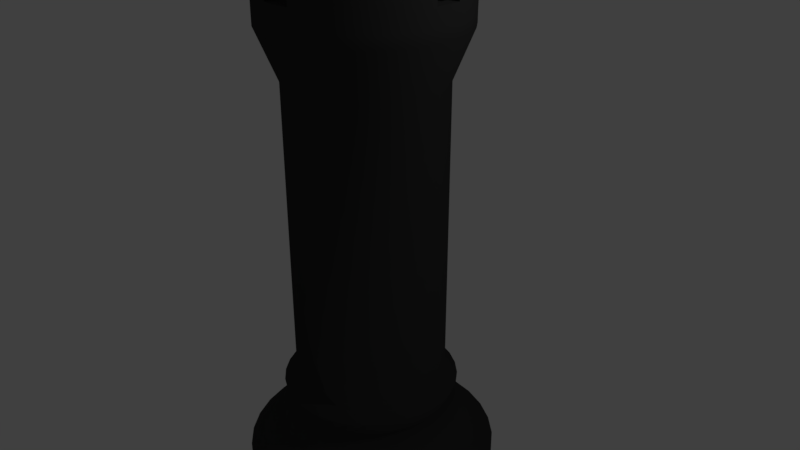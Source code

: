 # Source: black_rook.blend  (saved by Blender 2.79.0; exported with 4.5.12 LTS)
import bpy
from mathutils import Matrix  # noqa: F401  (used for matrix-valued properties, if any)

bpy.ops.wm.read_factory_settings(use_empty=True)
scene = bpy.context.scene
scene.name = 'Scene'

# ---- collections
col_collection_1 = bpy.data.collections.new('Collection 1'); scene.collection.children.link(col_collection_1)

# ---- materials (node trees are filled in below, after node groups)
mat_material = bpy.data.materials.new('Material')
mat_material.alpha_threshold = 0.0
mat_material.use_transparent_shadow = False
mat_material.diffuse_color = (0.04, 0.04, 0.04, 1.0)
mat_material.roughness = 0.5
mat_material.specular_intensity = 1.0

# ---- material node trees

# ---- world
world_world = bpy.data.worlds.new('World'); scene.world = world_world
world_world.color = (0.05088, 0.05088, 0.05088)
world_world.use_sun_shadow = False
world_world.sun_shadow_jitter_overblur = 0.0
world_world.cycles.sampling_method = 'MANUAL'

# ---- cameras
cam_camera = bpy.data.cameras.new('Camera')
cam_camera.clip_end = 100.0
cam_camera.lens = 35.0
cam_camera.sensor_width = 32.0
cam_camera.sensor_height = 18.0
cam_camera.ortho_scale = 7.314
cam_camera.dof.focus_distance = 0.0
cam_camera.dof.aperture_fstop = 128.0

# ---- lights
light_lamp = bpy.data.lights.new('Lamp', 'POINT')
light_lamp.transmission_factor = 0.0
light_lamp.cutoff_distance = 30.0
light_lamp.energy = 100.0
light_lamp.shadow_buffer_clip_start = 1.001
light_lamp.shadow_soft_size = 0.1
light_lamp.shadow_maximum_resolution = 0.006
light_lamp.use_absolute_resolution = True

# ---- meshes
me_cylinder = bpy.data.meshes.new('Cylinder')
me_cylinder.from_pydata([(0.01774, 0.6506, 34.89), (0.1396, 0.6386, 34.89), (0.2569, 0.603, 34.89), (0.3649, 0.5453, 34.89), (0.4596, 0.4676, 34.89), (0.5373, 0.3729, 34.89), (0.595, 0.2649, 34.89), (0.6306, 0.1477, 34.89), (0.6426, 0.02578, 34.89), (0.6306, -0.09611, 34.89), (0.595, -0.2133, 34.89), (0.5373, -0.3213, 34.89), (0.4596, -0.416, 34.89), (0.3649, -0.4937, 34.89), (0.2569, -0.5515, 34.89), (0.1396, -0.587, 34.89), (0.01774, -0.599, 34.89), (-0.1042, -0.587, 34.89), (-0.2214, -0.5515, 34.89), (-0.3294, -0.4937, 34.89), (-0.4241, -0.416, 34.89), (-0.5018, -0.3213, 34.89), (-0.5596, -0.2133, 34.89), (-0.5951, -0.09611, 34.89), (-0.6071, 0.02578, 34.89), (-0.5951, 0.1477, 34.89), (-0.5596, 0.2649, 34.89), (-0.5018, 0.3729, 34.89), (-0.4241, 0.4676, 34.89), (-0.3294, 0.5453, 34.89), (-0.2214, 0.603, 34.89), (-0.1042, 0.6386, 34.89), (0.0, 1.0, -1.0), (0.0, 1.0, 1.0), (0.1951, 0.9808, -1.0), (0.1951, 0.9808, 1.0), (0.3827, 0.9239, -1.0), (0.3827, 0.9239, 1.0), (0.5556, 0.8315, -1.0), (0.5556, 0.8315, 1.0), (0.7071, 0.7071, -1.0), (0.7071, 0.7071, 1.0), (0.8315, 0.5556, -1.0), (0.8315, 0.5556, 1.0), (0.9239, 0.3827, -1.0), (0.9239, 0.3827, 1.0), (0.9808, 0.1951, -1.0), (0.9808, 0.1951, 1.0), (1.0, 7.55e-08, -1.0), (1.0, 7.55e-08, 1.0), (0.9808, -0.1951, -1.0), (0.9808, -0.1951, 1.0), (0.9239, -0.3827, -1.0), (0.9239, -0.3827, 1.0), (0.8315, -0.5556, -1.0), (0.8315, -0.5556, 1.0), (0.7071, -0.7071, -1.0), (0.7071, -0.7071, 1.0), (0.5556, -0.8315, -1.0), (0.5556, -0.8315, 1.0), (0.3827, -0.9239, -1.0), (0.3827, -0.9239, 1.0), (0.1951, -0.9808, -1.0), (0.1951, -0.9808, 1.0), (-3.258e-07, -1.0, -1.0), (-3.258e-07, -1.0, 1.0), (-0.1951, -0.9808, -1.0), (-0.1951, -0.9808, 1.0), (-0.3827, -0.9239, -1.0), (-0.3827, -0.9239, 1.0), (-0.5556, -0.8315, -1.0), (-0.5556, -0.8315, 1.0), (-0.7071, -0.7071, -1.0), (-0.7071, -0.7071, 1.0), (-0.8315, -0.5556, -1.0), (-0.8315, -0.5556, 1.0), (-0.9239, -0.3827, -1.0), (-0.9239, -0.3827, 1.0), (-0.9808, -0.1951, -1.0), (-0.9808, -0.1951, 1.0), (-1.0, 9.656e-07, -1.0), (-1.0, 9.656e-07, 1.0), (-0.9808, 0.1951, -1.0), (-0.9808, 0.1951, 1.0), (-0.9239, 0.3827, -1.0), (-0.9239, 0.3827, 1.0), (-0.8315, 0.5556, -1.0), (-0.8315, 0.5556, 1.0), (-0.7071, 0.7071, -1.0), (-0.7071, 0.7071, 1.0), (-0.5556, 0.8315, -1.0), (-0.5556, 0.8315, 1.0), (-0.3827, 0.9239, -1.0), (-0.3827, 0.9239, 1.0), (-0.1951, 0.9808, -1.0), (-0.1951, 0.9808, 1.0), (0.184, 0.9249, 2.268), (6.252e-09, 0.943, 2.268), (0.3609, 0.8712, 2.268), (0.5239, 0.7841, 2.268), (0.6668, 0.6668, 2.268), (0.7841, 0.5239, 2.268), (0.8712, 0.3609, 2.268), (0.9249, 0.184, 2.268), (0.943, 8.743e-08, 2.268), (0.9249, -0.184, 2.268), (0.8712, -0.3609, 2.268), (0.7841, -0.5239, 2.268), (0.6668, -0.6668, 2.268), (0.5239, -0.7841, 2.268), (0.3609, -0.8712, 2.268), (0.184, -0.9249, 2.268), (-3.01e-07, -0.943, 2.268), (-0.184, -0.9249, 2.268), (-0.3609, -0.8712, 2.268), (-0.5239, -0.7841, 2.268), (-0.6668, -0.6668, 2.268), (-0.7841, -0.5239, 2.268), (-0.8712, -0.3609, 2.268), (-0.9249, -0.184, 2.268), (-0.943, 9.268e-07, 2.268), (-0.9249, 0.184, 2.268), (-0.8712, 0.3609, 2.268), (-0.7841, 0.5239, 2.268), (-0.6668, 0.6668, 2.268), (-0.5239, 0.7841, 2.268), (-0.3609, 0.8712, 2.268), (-0.184, 0.9249, 2.268), (0.1899, 0.9549, 4.17), (5.139e-09, 0.9736, 4.17), (0.3726, 0.8995, 4.17), (0.5409, 0.8095, 4.17), (0.6884, 0.6884, 4.17), (0.8095, 0.5409, 4.17), (0.8995, 0.3726, 4.17), (0.9549, 0.1899, 4.17), (0.9736, 8.03e-08, 4.17), (0.9549, -0.1899, 4.17), (0.8995, -0.3726, 4.17), (0.8095, -0.5409, 4.17), (0.6884, -0.6884, 4.17), (0.5409, -0.8095, 4.17), (0.3726, -0.8995, 4.17), (0.1899, -0.9549, 4.17), (-3.121e-07, -0.9736, 4.17), (-0.1899, -0.9549, 4.17), (-0.3726, -0.8995, 4.17), (-0.5409, -0.8095, 4.17), (-0.6884, -0.6884, 4.17), (-0.8095, -0.5409, 4.17), (-0.8995, -0.3726, 4.17), (-0.9549, -0.1899, 4.17), (-0.9736, 9.469e-07, 4.17), (-0.9549, 0.1899, 4.17), (-0.8995, 0.3726, 4.17), (-0.8095, 0.5409, 4.17), (-0.6884, 0.6884, 4.17), (-0.5409, 0.8095, 4.17), (-0.3726, 0.8995, 4.17), (-0.1899, 0.9549, 4.17), (0.1899, 0.9549, 5.619), (4.201e-09, 0.9736, 5.619), (0.3726, 0.8995, 5.619), (0.5409, 0.8095, 5.619), (0.6884, 0.6884, 5.619), (0.8095, 0.5409, 5.619), (0.8995, 0.3726, 5.619), (0.9549, 0.1899, 5.619), (0.9736, 8.03e-08, 5.619), (0.9549, -0.1899, 5.619), (0.8995, -0.3726, 5.619), (0.8095, -0.5409, 5.619), (0.6884, -0.6884, 5.619), (0.5409, -0.8095, 5.619), (0.3726, -0.8995, 5.619), (0.1899, -0.9549, 5.619), (-3.13e-07, -0.9736, 5.619), (-0.1899, -0.9549, 5.619), (-0.3726, -0.8995, 5.619), (-0.5409, -0.8095, 5.619), (-0.6884, -0.6884, 5.619), (-0.8095, -0.5409, 5.619), (-0.8995, -0.3726, 5.619), (-0.9549, -0.1899, 5.619), (-0.9736, 9.469e-07, 5.619), (-0.9549, 0.1899, 5.619), (-0.8995, 0.3726, 5.619), (-0.8095, 0.5409, 5.619), (-0.6884, 0.6884, 5.619), (-0.5409, 0.8095, 5.619), (-0.3726, 0.8995, 5.619), (-0.1899, 0.9549, 5.619), (0.1421, 0.7144, 7.793), (2.516e-08, 0.7284, 7.793), (0.2787, 0.6729, 7.793), (0.4047, 0.6056, 7.793), (0.515, 0.515, 7.793), (0.6056, 0.4047, 7.793), (0.6729, 0.2787, 7.793), (0.7144, 0.1421, 7.793), (0.7284, 1.408e-07, 7.793), (0.7144, -0.1421, 7.793), (0.6729, -0.2787, 7.793), (0.6056, -0.4047, 7.793), (0.515, -0.515, 7.793), (0.4047, -0.6056, 7.793), (0.2787, -0.6729, 7.793), (0.1421, -0.7144, 7.793), (-2.122e-07, -0.7284, 7.793), (-0.1421, -0.7144, 7.793), (-0.2787, -0.6729, 7.793), (-0.4047, -0.6056, 7.793), (-0.515, -0.515, 7.793), (-0.6056, -0.4047, 7.793), (-0.6729, -0.2787, 7.793), (-0.7144, -0.1421, 7.793), (-0.7284, 7.891e-07, 7.793), (-0.7144, 0.1421, 7.793), (-0.6729, 0.2787, 7.793), (-0.6056, 0.4047, 7.793), (-0.515, 0.515, 7.793), (-0.4047, 0.6056, 7.793), (-0.2787, 0.6729, 7.793), (-0.1421, 0.7144, 7.793), (0.123, 0.6185, 9.604), (3.869e-08, 0.6306, 9.604), (0.2413, 0.5826, 9.604), (0.3503, 0.5243, 9.604), (0.4459, 0.4459, 9.604), (0.5243, 0.3503, 9.604), (0.5826, 0.2413, 9.604), (0.6185, 0.123, 9.604), (0.6306, 1.624e-07, 9.604), (0.6185, -0.123, 9.604), (0.5826, -0.2413, 9.604), (0.5243, -0.3503, 9.604), (0.4459, -0.4459, 9.604), (0.3503, -0.5243, 9.604), (0.2413, -0.5826, 9.604), (0.123, -0.6185, 9.604), (-1.668e-07, -0.6306, 9.604), (-0.123, -0.6185, 9.604), (-0.2413, -0.5826, 9.604), (-0.3503, -0.5243, 9.604), (-0.4459, -0.4459, 9.604), (-0.5243, -0.3503, 9.604), (-0.5826, -0.2413, 9.604), (-0.6185, -0.123, 9.604), (-0.6306, 7.237e-07, 9.604), (-0.6185, 0.123, 9.604), (-0.5826, 0.2413, 9.604), (-0.5243, 0.3503, 9.604), (-0.4459, 0.4459, 9.604), (-0.3503, 0.5243, 9.604), (-0.2413, 0.5826, 9.604), (-0.123, 0.6185, 9.604), (0.1314, 0.6607, 10.51), (2.95e-08, 0.6736, 10.51), (0.2578, 0.6223, 10.51), (0.3742, 0.5601, 10.51), (0.4763, 0.4763, 10.51), (0.5601, 0.3742, 10.51), (0.6223, 0.2578, 10.51), (0.6607, 0.1314, 10.51), (0.6736, 1.513e-07, 10.51), (0.6607, -0.1314, 10.51), (0.6223, -0.2578, 10.51), (0.5601, -0.3742, 10.51), (0.4763, -0.4763, 10.51), (0.3742, -0.5601, 10.51), (0.2578, -0.6223, 10.51), (0.1314, -0.6607, 10.51), (-1.9e-07, -0.6736, 10.51), (-0.1314, -0.6607, 10.51), (-0.2578, -0.6223, 10.51), (-0.3742, -0.5601, 10.51), (-0.4763, -0.4763, 10.51), (-0.5601, -0.3742, 10.51), (-0.6223, -0.2578, 10.51), (-0.6607, -0.1314, 10.51), (-0.6736, 7.509e-07, 10.51), (-0.6607, 0.1314, 10.51), (-0.6223, 0.2578, 10.51), (-0.5601, 0.3742, 10.51), (-0.4763, 0.4763, 10.51), (-0.3742, 0.5601, 10.51), (-0.2578, 0.6223, 10.51), (-0.1314, 0.6607, 10.51), (0.1123, 0.5648, 11.05), (3.942e-08, 0.5758, 11.05), (0.2204, 0.532, 11.05), (0.3199, 0.4788, 11.05), (0.4072, 0.4072, 11.05), (0.4788, 0.3199, 11.05), (0.532, 0.2204, 11.05), (0.5648, 0.1123, 11.05), (0.5758, 1.748e-07, 11.05), (0.5648, -0.1123, 11.05), (0.532, -0.2204, 11.05), (0.4788, -0.3199, 11.05), (0.4072, -0.4072, 11.05), (0.3199, -0.4788, 11.05), (0.2204, -0.532, 11.05), (0.1123, -0.5648, 11.05), (-1.482e-07, -0.5758, 11.05), (-0.1123, -0.5648, 11.05), (-0.2204, -0.532, 11.05), (-0.3199, -0.4788, 11.05), (-0.4072, -0.4072, 11.05), (-0.4788, -0.3199, 11.05), (-0.532, -0.2204, 11.05), (-0.5648, -0.1123, 11.05), (-0.5758, 6.874e-07, 11.05), (-0.5648, 0.1123, 11.05), (-0.532, 0.2204, 11.05), (-0.4788, 0.3199, 11.05), (-0.4072, 0.4072, 11.05), (-0.3199, 0.4788, 11.05), (-0.2204, 0.532, 11.05), (-0.1123, 0.5648, 11.05), (0.1123, 0.5648, 30.07), (1.38e-07, 0.5758, 30.07), (0.2204, 0.532, 30.07), (0.3199, 0.4788, 30.07), (0.4072, 0.4072, 30.07), (0.4788, 0.3199, 30.07), (0.532, 0.2204, 30.07), (0.5648, 0.1123, 30.07), (0.5758, 1.748e-07, 30.07), (0.5648, -0.1123, 30.07), (0.532, -0.2204, 30.07), (0.4788, -0.3199, 30.07), (0.4072, -0.4072, 30.07), (0.3199, -0.4788, 30.07), (0.2204, -0.532, 30.07), (0.1123, -0.5648, 30.07), (-4.964e-08, -0.5758, 30.07), (-0.1123, -0.5648, 30.07), (-0.2204, -0.532, 30.07), (-0.3199, -0.4788, 30.07), (-0.4072, -0.4072, 30.07), (-0.4788, -0.3199, 30.07), (-0.532, -0.2204, 30.07), (-0.5648, -0.1123, 30.07), (-0.5758, 6.874e-07, 30.07), (-0.5648, 0.1123, 30.07), (-0.532, 0.2204, 30.07), (-0.4788, 0.3199, 30.07), (-0.4072, 0.4072, 30.07), (-0.3199, 0.4788, 30.07), (-0.2204, 0.532, 30.07), (-0.1123, 0.5648, 30.07), (0.1419, 0.7134, 33.15), (1.721e-07, 0.7273, 33.15), (0.2783, 0.672, 33.15), (0.4041, 0.6048, 33.15), (0.5143, 0.5143, 33.15), (0.6048, 0.4041, 33.15), (0.672, 0.2783, 33.15), (0.7134, 0.1419, 33.15), (0.7273, 1.35e-07, 33.15), (0.7134, -0.1419, 33.15), (0.672, -0.2783, 33.15), (0.6048, -0.4041, 33.15), (0.5143, -0.5143, 33.15), (0.4041, -0.6048, 33.15), (0.2783, -0.672, 33.15), (0.1419, -0.7134, 33.15), (-6.489e-08, -0.7273, 33.15), (-0.1419, -0.7134, 33.15), (-0.2783, -0.672, 33.15), (-0.4041, -0.6048, 33.15), (-0.5143, -0.5143, 33.15), (-0.6048, -0.4041, 33.15), (-0.672, -0.2783, 33.15), (-0.7134, -0.1419, 33.15), (-0.7273, 7.824e-07, 33.15), (-0.7134, 0.1419, 33.15), (-0.672, 0.2783, 33.15), (-0.6048, 0.4041, 33.15), (-0.5143, 0.5143, 33.15), (-0.4041, 0.6048, 33.15), (-0.2783, 0.672, 33.15), (-0.1419, 0.7134, 33.15), (0.1419, 0.7134, 33.88), (1.741e-07, 0.7273, 33.88), (0.2783, 0.672, 33.88), (0.4041, 0.6048, 33.88), (0.5143, 0.5143, 33.88), (0.6048, 0.4041, 33.88), (0.672, 0.2783, 33.88), (0.7134, 0.1419, 33.88), (0.7273, 1.35e-07, 33.88), (0.7134, -0.1419, 33.88), (0.672, -0.2783, 33.88), (0.6048, -0.4041, 33.88), (0.5143, -0.5143, 33.88), (0.4041, -0.6048, 33.88), (0.2783, -0.672, 33.88), (0.1419, -0.7134, 33.88), (-6.287e-08, -0.7273, 33.88), (-0.1419, -0.7134, 33.88), (-0.2783, -0.672, 33.88), (-0.4041, -0.6048, 33.88), (-0.5143, -0.5143, 33.88), (-0.6048, -0.4041, 33.88), (-0.672, -0.2783, 33.88), (-0.7134, -0.1419, 33.88), (-0.7273, 7.824e-07, 33.88), (-0.7134, 0.1419, 33.88), (-0.672, 0.2783, 33.88), (-0.6048, 0.4041, 33.88), (-0.5143, 0.5143, 33.88), (-0.4041, 0.6048, 33.88), (-0.2783, 0.672, 33.88), (-0.1419, 0.7134, 33.88), (0.1436, 0.7219, 38.12), (0.2817, 0.68, 38.12), (0.4089, 0.612, 38.12), (0.5204, 0.5204, 38.12), (0.612, 0.4089, 38.12), (0.68, 0.2817, 38.12), (0.7219, 0.1436, 38.12), (0.7219, -0.1436, 38.12), (0.68, -0.2817, 38.12), (0.612, -0.4089, 38.12), (0.5204, -0.5204, 38.12), (0.4089, -0.612, 38.12), (0.2817, -0.68, 38.12), (0.1436, -0.7219, 38.12), (-0.1436, -0.7219, 38.12), (-0.2817, -0.68, 38.12), (-0.4089, -0.5809, 38.12), (-0.5204, -0.4894, 38.12), (-0.612, -0.4089, 38.12), (-0.68, -0.2817, 38.12), (-0.7219, -0.1436, 38.12), (-0.7219, 0.1436, 38.12), (-0.68, 0.2817, 38.12), (-0.612, 0.4089, 38.12), (-0.5204, 0.5204, 38.12), (-0.4089, 0.612, 38.12), (-0.2817, 0.68, 38.12), (-0.1436, 0.7219, 38.12), (-0.7288, -0.07349, 38.12), (0.7224, -0.07349, 34.99), (0.7288, -0.07349, 38.12), (-0.7224, -0.07349, 34.99), (0.7296, 1.345e-07, 34.99), (-0.7296, 7.839e-07, 34.99), (-0.7179, 0.1187, 34.99), (0.7179, 0.1187, 34.99), (0.7243, 0.1187, 38.12), (-0.7243, 0.1187, 38.12), (0.1408, 0.7158, 34.99), (0.1408, -0.7158, 34.99), (-6.939e-08, -0.7296, 34.99), (1.683e-07, 0.7296, 34.99), (-0.07613, -0.7221, 34.99), (-0.07613, 0.7221, 34.99), (-0.07613, -0.7285, 38.12), (-0.07613, 0.7285, 38.12), (0.1408, -0.7222, 38.12), (0.1408, 0.7222, 38.12), (0.5373, -0.3213, 38.12), (0.01774, 0.6506, 34.99), (-0.1042, 0.6386, 38.12), (-0.07613, 0.6414, 38.12), (-0.07613, 0.6414, 34.99), (-0.2214, 0.603, 38.12), (-0.5596, -0.2133, 38.12), (-0.5018, -0.3213, 38.12), (-0.5951, -0.09611, 38.12), (-0.4241, -0.416, 38.12), (-0.5973, -0.07349, 38.12), (-0.5973, -0.07349, 34.99), (-0.1042, -0.587, 38.12), (-0.07613, -0.5898, 38.12), (-0.07613, -0.5898, 34.99), (0.01774, -0.599, 34.99), (-0.2214, -0.5515, 38.12), (0.6335, 0.1187, 38.12), (0.6306, 0.1477, 38.12), (0.6335, 0.1187, 34.99), (0.3649, 0.5453, 38.12), (0.6426, 0.02578, 34.99), (0.595, 0.2649, 38.12), (0.1396, -0.587, 34.99), (-0.4241, 0.4676, 38.12), (-0.3294, 0.5453, 38.12), (-0.5018, 0.3729, 38.12), (0.6306, -0.09611, 38.12), (0.6328, -0.07349, 38.12), (0.3649, -0.4937, 38.12), (0.4596, -0.416, 38.12), (0.595, -0.2133, 38.12), (0.6328, -0.07349, 34.99), (-0.6071, 0.02578, 34.99), (-0.3294, -0.4937, 38.12), (-0.5951, 0.1477, 38.12), (-0.598, 0.1187, 38.12), (-0.598, 0.1187, 34.99), (0.4596, 0.4676, 38.12), (0.2569, -0.5515, 38.12), (0.5373, 0.3729, 38.12), (0.1408, -0.5867, 38.12), (0.1408, -0.5867, 34.99), (-0.5596, 0.2649, 38.12), (0.2569, 0.603, 38.12), (0.1408, 0.6383, 38.12), (0.1408, 0.6383, 34.99), (0.1396, 0.6386, 34.99)], [], [(0, 1, 511, 465), (1, 2, 508, 509, 510, 511), (2, 3, 484, 508), (3, 4, 502, 484), (4, 5, 504, 502), (5, 6, 486, 504), (6, 7, 482, 486), (7, 8, 485, 483, 481, 482), (8, 9, 491, 492, 496, 485), (9, 10, 495, 491), (10, 11, 464, 495), (11, 12, 494, 464), (12, 13, 493, 494), (13, 14, 503, 493), (14, 15, 487, 506, 505, 503), (15, 16, 479, 487), (16, 17, 476, 477, 478, 479), (17, 18, 480, 476), (18, 19, 498, 480), (19, 20, 473, 498), (20, 21, 471, 473), (21, 22, 470, 471), (22, 23, 472, 470), (23, 24, 497, 475, 474, 472), (24, 25, 499, 500, 501, 497), (25, 26, 507, 499), (26, 27, 490, 507), (27, 28, 488, 490), (28, 29, 489, 488), (29, 30, 469, 489), (30, 31, 466, 469), (31, 0, 465, 468, 467, 466), (0, 31, 30, 29, 28, 27, 26, 25, 24, 23, 22, 21, 20, 19, 18, 17, 16, 15, 14, 13, 12, 11, 10, 9, 8, 7, 6, 5, 4, 3, 2, 1), (32, 33, 35, 34), (34, 35, 37, 36), (36, 37, 39, 38), (38, 39, 41, 40), (40, 41, 43, 42), (42, 43, 45, 44), (44, 45, 47, 46), (46, 47, 49, 48), (48, 49, 51, 50), (50, 51, 53, 52), (52, 53, 55, 54), (54, 55, 57, 56), (56, 57, 59, 58), (58, 59, 61, 60), (60, 61, 63, 62), (62, 63, 65, 64), (64, 65, 67, 66), (66, 67, 69, 68), (68, 69, 71, 70), (70, 71, 73, 72), (72, 73, 75, 74), (74, 75, 77, 76), (76, 77, 79, 78), (78, 79, 81, 80), (80, 81, 83, 82), (82, 83, 85, 84), (84, 85, 87, 86), (86, 87, 89, 88), (88, 89, 91, 90), (90, 91, 93, 92), (43, 41, 100, 101), (92, 93, 95, 94), (94, 95, 33, 32), (32, 34, 36, 38, 40, 42, 44, 46, 48, 50, 52, 54, 56, 58, 60, 62, 64, 66, 68, 70, 72, 74, 76, 78, 80, 82, 84, 86, 88, 90, 92, 94), (109, 108, 140, 141), (61, 59, 109, 110), (35, 33, 97, 96), (79, 77, 118, 119), (33, 95, 127, 97), (53, 51, 105, 106), (71, 69, 114, 115), (89, 87, 123, 124), (45, 43, 101, 102), (63, 61, 110, 111), (81, 79, 119, 120), (37, 35, 96, 98), (55, 53, 106, 107), (73, 71, 115, 116), (91, 89, 124, 125), (47, 45, 102, 103), (65, 63, 111, 112), (83, 81, 120, 121), (39, 37, 98, 99), (57, 55, 107, 108), (75, 73, 116, 117), (93, 91, 125, 126), (49, 47, 103, 104), (67, 65, 112, 113), (85, 83, 121, 122), (41, 39, 99, 100), (59, 57, 108, 109), (77, 75, 117, 118), (95, 93, 126, 127), (51, 49, 104, 105), (69, 67, 113, 114), (87, 85, 122, 123), (144, 143, 175, 176), (123, 122, 154, 155), (110, 109, 141, 142), (96, 97, 129, 128), (124, 123, 155, 156), (111, 110, 142, 143), (98, 96, 128, 130), (125, 124, 156, 157), (112, 111, 143, 144), (99, 98, 130, 131), (126, 125, 157, 158), (113, 112, 144, 145), (100, 99, 131, 132), (127, 126, 158, 159), (114, 113, 145, 146), (101, 100, 132, 133), (97, 127, 159, 129), (115, 114, 146, 147), (102, 101, 133, 134), (116, 115, 147, 148), (103, 102, 134, 135), (117, 116, 148, 149), (104, 103, 135, 136), (118, 117, 149, 150), (105, 104, 136, 137), (119, 118, 150, 151), (106, 105, 137, 138), (120, 119, 151, 152), (107, 106, 138, 139), (121, 120, 152, 153), (108, 107, 139, 140), (122, 121, 153, 154), (179, 178, 210, 211), (131, 130, 162, 163), (158, 157, 189, 190), (145, 144, 176, 177), (132, 131, 163, 164), (159, 158, 190, 191), (146, 145, 177, 178), (133, 132, 164, 165), (129, 159, 191, 161), (147, 146, 178, 179), (134, 133, 165, 166), (148, 147, 179, 180), (135, 134, 166, 167), (149, 148, 180, 181), (136, 135, 167, 168), (150, 149, 181, 182), (137, 136, 168, 169), (151, 150, 182, 183), (138, 137, 169, 170), (152, 151, 183, 184), (139, 138, 170, 171), (153, 152, 184, 185), (140, 139, 171, 172), (154, 153, 185, 186), (141, 140, 172, 173), (155, 154, 186, 187), (142, 141, 173, 174), (128, 129, 161, 160), (156, 155, 187, 188), (143, 142, 174, 175), (130, 128, 160, 162), (157, 156, 188, 189), (214, 213, 245, 246), (166, 165, 197, 198), (180, 179, 211, 212), (167, 166, 198, 199), (181, 180, 212, 213), (168, 167, 199, 200), (182, 181, 213, 214), (169, 168, 200, 201), (183, 182, 214, 215), (170, 169, 201, 202), (184, 183, 215, 216), (171, 170, 202, 203), (185, 184, 216, 217), (172, 171, 203, 204), (186, 185, 217, 218), (173, 172, 204, 205), (187, 186, 218, 219), (174, 173, 205, 206), (160, 161, 193, 192), (188, 187, 219, 220), (175, 174, 206, 207), (162, 160, 192, 194), (189, 188, 220, 221), (176, 175, 207, 208), (163, 162, 194, 195), (190, 189, 221, 222), (177, 176, 208, 209), (164, 163, 195, 196), (191, 190, 222, 223), (178, 177, 209, 210), (165, 164, 196, 197), (161, 191, 223, 193), (249, 248, 280, 281), (201, 200, 232, 233), (215, 214, 246, 247), (202, 201, 233, 234), (216, 215, 247, 248), (203, 202, 234, 235), (217, 216, 248, 249), (204, 203, 235, 236), (218, 217, 249, 250), (205, 204, 236, 237), (219, 218, 250, 251), (206, 205, 237, 238), (192, 193, 225, 224), (220, 219, 251, 252), (207, 206, 238, 239), (194, 192, 224, 226), (221, 220, 252, 253), (208, 207, 239, 240), (195, 194, 226, 227), (222, 221, 253, 254), (209, 208, 240, 241), (196, 195, 227, 228), (223, 222, 254, 255), (210, 209, 241, 242), (197, 196, 228, 229), (193, 223, 255, 225), (211, 210, 242, 243), (198, 197, 229, 230), (212, 211, 243, 244), (199, 198, 230, 231), (213, 212, 244, 245), (200, 199, 231, 232), (256, 257, 289, 288), (236, 235, 267, 268), (250, 249, 281, 282), (237, 236, 268, 269), (251, 250, 282, 283), (238, 237, 269, 270), (224, 225, 257, 256), (252, 251, 283, 284), (239, 238, 270, 271), (226, 224, 256, 258), (253, 252, 284, 285), (240, 239, 271, 272), (227, 226, 258, 259), (254, 253, 285, 286), (241, 240, 272, 273), (228, 227, 259, 260), (255, 254, 286, 287), (242, 241, 273, 274), (229, 228, 260, 261), (225, 255, 287, 257), (243, 242, 274, 275), (230, 229, 261, 262), (244, 243, 275, 276), (231, 230, 262, 263), (245, 244, 276, 277), (232, 231, 263, 264), (246, 245, 277, 278), (233, 232, 264, 265), (247, 246, 278, 279), (234, 233, 265, 266), (248, 247, 279, 280), (235, 234, 266, 267), (292, 291, 323, 324), (284, 283, 315, 316), (271, 270, 302, 303), (258, 256, 288, 290), (285, 284, 316, 317), (272, 271, 303, 304), (259, 258, 290, 291), (286, 285, 317, 318), (273, 272, 304, 305), (260, 259, 291, 292), (287, 286, 318, 319), (274, 273, 305, 306), (261, 260, 292, 293), (257, 287, 319, 289), (275, 274, 306, 307), (262, 261, 293, 294), (276, 275, 307, 308), (263, 262, 294, 295), (277, 276, 308, 309), (264, 263, 295, 296), (278, 277, 309, 310), (265, 264, 296, 297), (279, 278, 310, 311), (266, 265, 297, 298), (280, 279, 311, 312), (267, 266, 298, 299), (281, 280, 312, 313), (268, 267, 299, 300), (282, 281, 313, 314), (269, 268, 300, 301), (283, 282, 314, 315), (270, 269, 301, 302), (327, 326, 358, 359), (319, 318, 350, 351), (306, 305, 337, 338), (293, 292, 324, 325), (289, 319, 351, 321), (307, 306, 338, 339), (294, 293, 325, 326), (308, 307, 339, 340), (295, 294, 326, 327), (309, 308, 340, 341), (296, 295, 327, 328), (310, 309, 341, 342), (297, 296, 328, 329), (311, 310, 342, 343), (298, 297, 329, 330), (312, 311, 343, 344), (299, 298, 330, 331), (313, 312, 344, 345), (300, 299, 331, 332), (314, 313, 345, 346), (301, 300, 332, 333), (315, 314, 346, 347), (302, 301, 333, 334), (288, 289, 321, 320), (316, 315, 347, 348), (303, 302, 334, 335), (290, 288, 320, 322), (317, 316, 348, 349), (304, 303, 335, 336), (291, 290, 322, 323), (318, 317, 349, 350), (305, 304, 336, 337), (362, 361, 393, 394), (341, 340, 372, 373), (328, 327, 359, 360), (342, 341, 373, 374), (329, 328, 360, 361), (343, 342, 374, 375), (330, 329, 361, 362), (344, 343, 375, 376), (331, 330, 362, 363), (345, 344, 376, 377), (332, 331, 363, 364), (346, 345, 377, 378), (333, 332, 364, 365), (347, 346, 378, 379), (334, 333, 365, 366), (320, 321, 353, 352), (348, 347, 379, 380), (335, 334, 366, 367), (322, 320, 352, 354), (349, 348, 380, 381), (336, 335, 367, 368), (323, 322, 354, 355), (350, 349, 381, 382), (337, 336, 368, 369), (324, 323, 355, 356), (351, 350, 382, 383), (338, 337, 369, 370), (325, 324, 356, 357), (321, 351, 383, 353), (339, 338, 370, 371), (326, 325, 357, 358), (340, 339, 371, 372), (397, 396, 426, 427), (376, 375, 407, 408), (363, 362, 394, 395), (377, 376, 408, 409), (364, 363, 395, 396), (378, 377, 409, 410), (365, 364, 396, 397), (379, 378, 410, 411), (366, 365, 397, 398), (352, 353, 385, 384), (380, 379, 411, 412), (367, 366, 398, 399), (354, 352, 384, 386), (381, 380, 412, 413), (368, 367, 399, 400), (355, 354, 386, 387), (382, 381, 413, 414), (369, 368, 400, 401), (356, 355, 387, 388), (383, 382, 414, 415), (370, 369, 401, 402), (357, 356, 388, 389), (353, 383, 415, 385), (371, 370, 402, 403), (358, 357, 389, 390), (372, 371, 403, 404), (359, 358, 390, 391), (373, 372, 404, 405), (360, 359, 391, 392), (374, 373, 405, 406), (361, 360, 392, 393), (375, 374, 406, 407), (416, 463, 509, 508, 484, 502, 504, 486, 482, 481, 452, 422, 421, 420, 419, 418, 417), (411, 410, 438, 439), (398, 397, 427, 428), (384, 385, 457, 454, 463, 416), (412, 411, 439, 440), (399, 398, 428, 429), (386, 384, 416, 417), (413, 412, 440, 441), (400, 399, 429, 462, 455, 456), (387, 386, 417, 418), (414, 413, 441, 442), (401, 400, 456, 458, 460, 430), (388, 387, 418, 419), (415, 414, 442, 443), (402, 401, 430, 431), (389, 388, 419, 420), (385, 415, 443, 461, 459, 457), (403, 402, 431, 432), (390, 389, 420, 421), (404, 403, 432, 433), (391, 390, 421, 422), (405, 404, 433, 434), (392, 391, 422, 452, 451, 448), (406, 405, 434, 435), (393, 392, 448, 445, 446, 423), (407, 406, 435, 436), (394, 393, 423, 424), (408, 407, 436, 444, 447, 449), (395, 394, 424, 425), (409, 408, 449, 450, 453, 437), (396, 395, 425, 426), (410, 409, 437, 438), (450, 501, 500, 453), (446, 492, 491, 495, 464, 494, 493, 503, 505, 462, 429, 428, 427, 426, 425, 424, 423), (447, 475, 497, 501, 450, 449), (445, 496, 492, 446), (454, 510, 509, 463), (460, 477, 476, 480, 498, 473, 471, 470, 472, 474, 444, 436, 435, 434, 433, 432, 431, 430), (458, 478, 477, 460), (459, 468, 465, 511, 510, 454, 457), (505, 506, 455, 462), (481, 483, 451, 452), (474, 475, 447, 444), (483, 485, 496, 445, 448, 451), (500, 499, 507, 490, 488, 489, 469, 466, 467, 461, 443, 442, 441, 440, 439, 438, 437, 453), (467, 468, 459, 461), (506, 487, 479, 478, 458, 456, 455)])
me_cylinder.polygons.foreach_set('use_smooth', [True] * 434)
me_cylinder.materials.append(mat_material)
me_cylinder.use_remesh_preserve_volume = False
me_cylinder.use_remesh_preserve_attributes = False
me_cylinder.use_mirror_vertex_groups = False
me_cylinder.update()

# ---- objects
ob_rook = bpy.data.objects.new('rook', me_cylinder)
ob_lamp = bpy.data.objects.new('Lamp', light_lamp)
ob_camera = bpy.data.objects.new('Camera', cam_camera)

# ---- transforms, parenting, visibility, modifiers, constraints
ob_rook.location = (0.0, 0.0, -4.058)
ob_rook.scale = (1.752, 1.752, 0.2126)
ob_rook.lineart.crease_threshold = 0.0
_m = ob_rook.modifiers.new('EdgeSplit', 'EDGE_SPLIT')
ob_lamp.location = (4.076, 1.005, 5.904)
ob_lamp.rotation_euler = (0.6503, 0.05522, 1.866)
ob_lamp.lock_rotations_4d = False
ob_lamp.empty_display_type = 'ARROWS'
ob_lamp.color = (0.0, 0.0, 0.0, 0.0)
ob_lamp.lineart.crease_threshold = 0.0
ob_camera.location = (7.481, -6.508, 5.344)
ob_camera.rotation_euler = (1.109, 0.0, 0.8149)
ob_camera.lock_rotations_4d = False
ob_camera.empty_display_type = 'ARROWS'
ob_camera.color = (0.0, 0.0, 0.0, 0.0)
ob_camera.display_type = 'WIRE'
ob_camera.lineart.crease_threshold = 0.0

# ---- collection membership
col_collection_1.objects.link(ob_rook)
col_collection_1.objects.link(ob_lamp)
col_collection_1.objects.link(ob_camera)

# ---- scene / render settings (as saved in the file)
scene.camera = ob_camera
scene.frame_start = 1; scene.frame_end = 250; scene.frame_set(0)
scene.render.engine = 'BLENDER_EEVEE_NEXT'
scene.render.resolution_percentage = 50
scene.render.dither_intensity = 0.0
scene.cycles.use_denoising = False
scene.cycles.samples = 128
scene.cycles.sampling_pattern = 'TABULATED_SOBOL'
scene.cycles.use_adaptive_sampling = False
scene.cycles.use_light_tree = False
scene.cycles.blur_glossy = 0.0
scene.cycles.sample_clamp_indirect = 0.0
scene.view_settings.view_transform = 'Standard'
bpy.context.view_layer.update()
